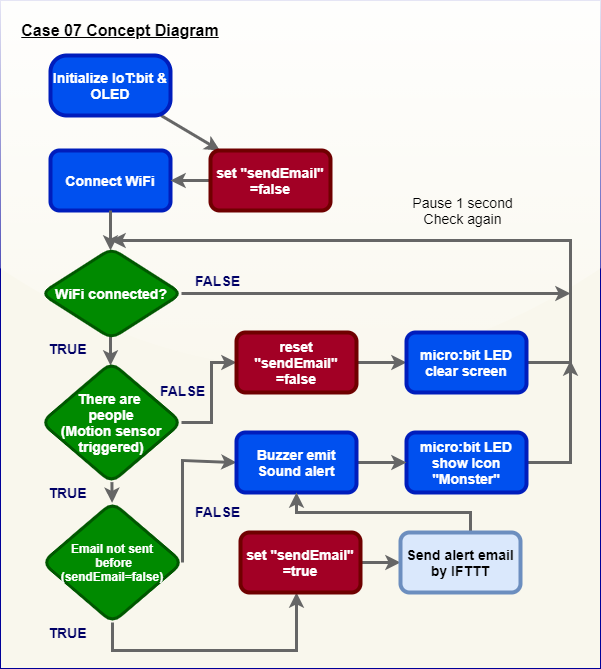

The diagram above was exported from draw.io. Its source (the exported page's mxGraphModel, read from the mxfile embedded in the PNG):
<mxGraphModel dx="942" dy="565" grid="1" gridSize="10" guides="1" tooltips="1" connect="1" arrows="1" fold="1" page="1" pageScale="1" pageWidth="850" pageHeight="1100" math="0" shadow="0">
  <root>
    <mxCell id="RZHQpEsWP3qs0INjM2y--0" />
    <mxCell id="RZHQpEsWP3qs0INjM2y--1" parent="RZHQpEsWP3qs0INjM2y--0" />
    <mxCell id="RZHQpEsWP3qs0INjM2y--2" value="" style="rounded=0;whiteSpace=wrap;html=1;arcSize=3;glass=1;sketch=0;shadow=0;fillColor=#f9f7ed;strokeColor=#000099;" vertex="1" parent="RZHQpEsWP3qs0INjM2y--1">
      <mxGeometry x="130" y="130" width="600" height="668" as="geometry" />
    </mxCell>
    <mxCell id="__VUEtpPQCj3de2QGDRH-26" style="edgeStyle=none;rounded=0;orthogonalLoop=1;jettySize=auto;html=1;strokeColor=#666666;strokeWidth=3;" edge="1" parent="RZHQpEsWP3qs0INjM2y--1" source="RZHQpEsWP3qs0INjM2y--3" target="__VUEtpPQCj3de2QGDRH-25">
      <mxGeometry relative="1" as="geometry" />
    </mxCell>
    <mxCell id="RZHQpEsWP3qs0INjM2y--3" value="&lt;font style=&quot;font-size: 14px&quot;&gt;&lt;b&gt;Initialize IoT:bit &amp;amp; OLED&lt;/b&gt;&lt;/font&gt;" style="rounded=1;whiteSpace=wrap;html=1;fillColor=#0050ef;strokeColor=#001DBC;strokeWidth=4;arcSize=27;fontColor=#ffffff;" vertex="1" parent="RZHQpEsWP3qs0INjM2y--1">
      <mxGeometry x="180" y="185" width="120" height="60" as="geometry" />
    </mxCell>
    <mxCell id="RZHQpEsWP3qs0INjM2y--6" value="&lt;font&gt;&lt;span style=&quot;font-family: &amp;#34;helvetica&amp;#34; ; font-style: normal ; letter-spacing: normal ; text-align: center ; text-indent: 0px ; text-transform: none ; word-spacing: 0px ; display: inline ; float: none&quot;&gt;&lt;font style=&quot;font-size: 14px&quot;&gt;&lt;b&gt;Connect WiFi&lt;/b&gt;&lt;/font&gt;&lt;/span&gt;&lt;br&gt;&lt;/font&gt;" style="rounded=1;whiteSpace=wrap;html=1;fillColor=#0050ef;strokeColor=#001DBC;strokeWidth=4;fontColor=#ffffff;" vertex="1" parent="RZHQpEsWP3qs0INjM2y--1">
      <mxGeometry x="180" y="280" width="120" height="60" as="geometry" />
    </mxCell>
    <mxCell id="RZHQpEsWP3qs0INjM2y--7" value="&lt;b&gt;&lt;u&gt;&lt;font style=&quot;font-size: 16px&quot; color=&quot;#000000&quot;&gt;Case 07 Concept Diagram&lt;/font&gt;&lt;/u&gt;&lt;/b&gt;" style="text;html=1;strokeColor=none;fillColor=none;align=center;verticalAlign=middle;whiteSpace=wrap;rounded=0;fontColor=#000066;" vertex="1" parent="RZHQpEsWP3qs0INjM2y--1">
      <mxGeometry x="140" y="150" width="220" height="20" as="geometry" />
    </mxCell>
    <mxCell id="RZHQpEsWP3qs0INjM2y--8" value="" style="endArrow=classic;html=1;exitX=0.5;exitY=1;exitDx=0;exitDy=0;strokeWidth=3;strokeColor=#666666;fontColor=#5AA9E6;gradientColor=#b3b3b3;fillColor=#f5f5f5;sketch=0;" edge="1" parent="RZHQpEsWP3qs0INjM2y--1" source="RZHQpEsWP3qs0INjM2y--6">
      <mxGeometry width="50" height="50" relative="1" as="geometry">
        <mxPoint x="130" y="505" as="sourcePoint" />
        <mxPoint x="240" y="380" as="targetPoint" />
      </mxGeometry>
    </mxCell>
    <mxCell id="RZHQpEsWP3qs0INjM2y--10" value="" style="endArrow=classic;html=1;entryX=0.5;entryY=0;entryDx=0;entryDy=0;fontColor=#5AA9E6;strokeColor=#666666;strokeWidth=3;fillColor=#f5f5f5;gradientColor=#b3b3b3;sketch=0;" edge="1" parent="RZHQpEsWP3qs0INjM2y--1">
      <mxGeometry width="50" height="50" relative="1" as="geometry">
        <mxPoint x="240" y="455" as="sourcePoint" />
        <mxPoint x="240" y="495" as="targetPoint" />
      </mxGeometry>
    </mxCell>
    <mxCell id="__VUEtpPQCj3de2QGDRH-30" style="edgeStyle=none;rounded=0;orthogonalLoop=1;jettySize=auto;html=1;strokeColor=#666666;strokeWidth=3;" edge="1" parent="RZHQpEsWP3qs0INjM2y--1" source="RZHQpEsWP3qs0INjM2y--11">
      <mxGeometry relative="1" as="geometry">
        <mxPoint x="700" y="423" as="targetPoint" />
      </mxGeometry>
    </mxCell>
    <mxCell id="RZHQpEsWP3qs0INjM2y--11" value="&lt;font style=&quot;font-size: 14px&quot;&gt;&lt;b&gt;WiFi connected?&lt;br&gt;&lt;/b&gt;&lt;/font&gt;" style="rhombus;whiteSpace=wrap;html=1;rounded=1;labelBackgroundColor=none;strokeWidth=3;fillColor=#008a00;strokeColor=#005700;fontColor=#ffffff;" vertex="1" parent="RZHQpEsWP3qs0INjM2y--1">
      <mxGeometry x="171" y="378" width="140" height="90" as="geometry" />
    </mxCell>
    <mxCell id="__VUEtpPQCj3de2QGDRH-29" style="edgeStyle=none;rounded=0;orthogonalLoop=1;jettySize=auto;html=1;strokeColor=#666666;strokeWidth=3;" edge="1" parent="RZHQpEsWP3qs0INjM2y--1" source="RZHQpEsWP3qs0INjM2y--16">
      <mxGeometry relative="1" as="geometry">
        <mxPoint x="700" y="490" as="targetPoint" />
        <Array as="points">
          <mxPoint x="700" y="592" />
        </Array>
      </mxGeometry>
    </mxCell>
    <mxCell id="RZHQpEsWP3qs0INjM2y--16" value="&lt;font color=&quot;#ffffff&quot; face=&quot;helvetica&quot;&gt;&lt;span style=&quot;font-size: 14px&quot;&gt;&lt;b&gt;micro:bit LED show Icon &quot;Monster&quot;&lt;/b&gt;&lt;/span&gt;&lt;/font&gt;" style="rounded=1;whiteSpace=wrap;html=1;strokeWidth=4;strokeColor=#001DBC;fillColor=#0050EF;" vertex="1" parent="RZHQpEsWP3qs0INjM2y--1">
      <mxGeometry x="536" y="562" width="120" height="60" as="geometry" />
    </mxCell>
    <mxCell id="RZHQpEsWP3qs0INjM2y--22" value="&lt;font style=&quot;font-size: 14px&quot;&gt;FALSE&lt;/font&gt;" style="text;html=1;strokeColor=none;fillColor=none;align=center;verticalAlign=middle;whiteSpace=wrap;rounded=0;fontStyle=1;fontColor=#000066;" vertex="1" parent="RZHQpEsWP3qs0INjM2y--1">
      <mxGeometry x="300" y="400" width="95" height="20" as="geometry" />
    </mxCell>
    <mxCell id="RZHQpEsWP3qs0INjM2y--23" value="&lt;font style=&quot;font-size: 14px&quot;&gt;TRUE&lt;/font&gt;" style="text;html=1;strokeColor=none;fillColor=none;align=center;verticalAlign=middle;whiteSpace=wrap;rounded=0;fontStyle=1;fontColor=#000066;" vertex="1" parent="RZHQpEsWP3qs0INjM2y--1">
      <mxGeometry x="150" y="468" width="95" height="20" as="geometry" />
    </mxCell>
    <mxCell id="__VUEtpPQCj3de2QGDRH-5" value="" style="edgeStyle=none;rounded=0;orthogonalLoop=1;jettySize=auto;html=1;strokeColor=#666666;strokeWidth=3;entryX=0;entryY=0.5;entryDx=0;entryDy=0;" edge="1" parent="RZHQpEsWP3qs0INjM2y--1" source="__VUEtpPQCj3de2QGDRH-0" target="__VUEtpPQCj3de2QGDRH-4">
      <mxGeometry relative="1" as="geometry">
        <Array as="points">
          <mxPoint x="341" y="552" />
          <mxPoint x="341" y="492" />
        </Array>
      </mxGeometry>
    </mxCell>
    <mxCell id="__VUEtpPQCj3de2QGDRH-12" style="edgeStyle=none;rounded=0;orthogonalLoop=1;jettySize=auto;html=1;strokeColor=#666666;strokeWidth=3;" edge="1" parent="RZHQpEsWP3qs0INjM2y--1" source="__VUEtpPQCj3de2QGDRH-0" target="__VUEtpPQCj3de2QGDRH-1">
      <mxGeometry relative="1" as="geometry" />
    </mxCell>
    <mxCell id="__VUEtpPQCj3de2QGDRH-0" value="&lt;font style=&quot;font-size: 14px&quot;&gt;&lt;b&gt;There are &lt;br&gt;people&lt;br&gt;(Motion sensor triggered)&lt;br&gt;&lt;/b&gt;&lt;/font&gt;" style="rhombus;whiteSpace=wrap;html=1;rounded=1;labelBackgroundColor=none;strokeWidth=3;fillColor=#008a00;strokeColor=#005700;fontColor=#ffffff;arcSize=22;" vertex="1" parent="RZHQpEsWP3qs0INjM2y--1">
      <mxGeometry x="171" y="492" width="140" height="120" as="geometry" />
    </mxCell>
    <mxCell id="__VUEtpPQCj3de2QGDRH-19" style="edgeStyle=none;rounded=0;orthogonalLoop=1;jettySize=auto;html=1;entryX=0;entryY=0.5;entryDx=0;entryDy=0;strokeColor=#666666;strokeWidth=3;exitX=1;exitY=0.5;exitDx=0;exitDy=0;" edge="1" parent="RZHQpEsWP3qs0INjM2y--1" source="__VUEtpPQCj3de2QGDRH-1" target="__VUEtpPQCj3de2QGDRH-2">
      <mxGeometry relative="1" as="geometry">
        <Array as="points">
          <mxPoint x="312" y="590" />
        </Array>
      </mxGeometry>
    </mxCell>
    <mxCell id="__VUEtpPQCj3de2QGDRH-21" style="edgeStyle=none;rounded=0;orthogonalLoop=1;jettySize=auto;html=1;entryX=0.5;entryY=1;entryDx=0;entryDy=0;strokeColor=#666666;strokeWidth=3;" edge="1" parent="RZHQpEsWP3qs0INjM2y--1" source="__VUEtpPQCj3de2QGDRH-1">
      <mxGeometry relative="1" as="geometry">
        <mxPoint x="426" y="722" as="targetPoint" />
        <Array as="points">
          <mxPoint x="242" y="780" />
          <mxPoint x="426" y="780" />
        </Array>
      </mxGeometry>
    </mxCell>
    <mxCell id="__VUEtpPQCj3de2QGDRH-1" value="&lt;font size=&quot;1&quot;&gt;&lt;b style=&quot;font-size: 12px&quot;&gt;Email not sent&lt;br&gt;&amp;nbsp;before (sendEmail=false)&lt;/b&gt;&lt;/font&gt;" style="rhombus;whiteSpace=wrap;html=1;rounded=1;labelBackgroundColor=none;strokeWidth=3;fillColor=#008a00;strokeColor=#005700;fontColor=#ffffff;arcSize=22;" vertex="1" parent="RZHQpEsWP3qs0INjM2y--1">
      <mxGeometry x="172" y="632" width="140" height="120" as="geometry" />
    </mxCell>
    <mxCell id="__VUEtpPQCj3de2QGDRH-8" value="" style="edgeStyle=none;rounded=0;orthogonalLoop=1;jettySize=auto;html=1;strokeColor=#666666;strokeWidth=3;" edge="1" parent="RZHQpEsWP3qs0INjM2y--1" source="__VUEtpPQCj3de2QGDRH-2" target="RZHQpEsWP3qs0INjM2y--16">
      <mxGeometry relative="1" as="geometry" />
    </mxCell>
    <mxCell id="__VUEtpPQCj3de2QGDRH-2" value="&lt;font color=&quot;#ffffff&quot; face=&quot;helvetica&quot;&gt;&lt;span style=&quot;font-size: 14px&quot;&gt;&lt;b&gt;Buzzer emit Sound alert&lt;/b&gt;&lt;/span&gt;&lt;/font&gt;" style="rounded=1;whiteSpace=wrap;html=1;strokeWidth=4;strokeColor=#001DBC;fillColor=#0050EF;" vertex="1" parent="RZHQpEsWP3qs0INjM2y--1">
      <mxGeometry x="366" y="562" width="120" height="60" as="geometry" />
    </mxCell>
    <mxCell id="__VUEtpPQCj3de2QGDRH-10" style="edgeStyle=none;rounded=0;orthogonalLoop=1;jettySize=auto;html=1;entryX=0.5;entryY=1;entryDx=0;entryDy=0;strokeColor=#666666;strokeWidth=3;exitX=0.583;exitY=0.133;exitDx=0;exitDy=0;exitPerimeter=0;" edge="1" parent="RZHQpEsWP3qs0INjM2y--1" source="xRahOCeWAN6_bHlAmao5-0" target="__VUEtpPQCj3de2QGDRH-2">
      <mxGeometry relative="1" as="geometry">
        <Array as="points">
          <mxPoint x="600" y="642" />
          <mxPoint x="426" y="642" />
        </Array>
      </mxGeometry>
    </mxCell>
    <mxCell id="xRahOCeWAN6_bHlAmao5-1" value="" style="edgeStyle=none;rounded=0;orthogonalLoop=1;jettySize=auto;html=1;strokeColor=#666666;strokeWidth=3;" edge="1" parent="RZHQpEsWP3qs0INjM2y--1" source="__VUEtpPQCj3de2QGDRH-3" target="xRahOCeWAN6_bHlAmao5-0">
      <mxGeometry relative="1" as="geometry" />
    </mxCell>
    <mxCell id="__VUEtpPQCj3de2QGDRH-3" value="&lt;font color=&quot;#ffffff&quot; face=&quot;helvetica&quot;&gt;&lt;span style=&quot;font-size: 14px&quot;&gt;&lt;b&gt;set &quot;sendEmail&quot; =true&lt;/b&gt;&lt;/span&gt;&lt;/font&gt;" style="rounded=1;whiteSpace=wrap;html=1;strokeWidth=4;strokeColor=#6F0000;fillColor=#a20025;fontColor=#ffffff;" vertex="1" parent="RZHQpEsWP3qs0INjM2y--1">
      <mxGeometry x="370" y="662" width="120" height="60" as="geometry" />
    </mxCell>
    <mxCell id="__VUEtpPQCj3de2QGDRH-7" value="" style="edgeStyle=none;rounded=0;orthogonalLoop=1;jettySize=auto;html=1;strokeColor=#666666;strokeWidth=3;" edge="1" parent="RZHQpEsWP3qs0INjM2y--1" source="__VUEtpPQCj3de2QGDRH-4" target="__VUEtpPQCj3de2QGDRH-6">
      <mxGeometry relative="1" as="geometry" />
    </mxCell>
    <mxCell id="__VUEtpPQCj3de2QGDRH-4" value="&lt;font color=&quot;#ffffff&quot; face=&quot;helvetica&quot;&gt;&lt;span style=&quot;font-size: 14px&quot;&gt;&lt;b&gt;reset &quot;sendEmail&quot; =false&lt;/b&gt;&lt;/span&gt;&lt;/font&gt;" style="rounded=1;whiteSpace=wrap;html=1;strokeWidth=4;strokeColor=#6F0000;fillColor=#a20025;fontColor=#ffffff;" vertex="1" parent="RZHQpEsWP3qs0INjM2y--1">
      <mxGeometry x="366" y="462" width="120" height="60" as="geometry" />
    </mxCell>
    <mxCell id="__VUEtpPQCj3de2QGDRH-28" style="edgeStyle=none;rounded=0;orthogonalLoop=1;jettySize=auto;html=1;strokeColor=#666666;strokeWidth=3;" edge="1" parent="RZHQpEsWP3qs0INjM2y--1" source="__VUEtpPQCj3de2QGDRH-6">
      <mxGeometry relative="1" as="geometry">
        <mxPoint x="240" y="370" as="targetPoint" />
        <Array as="points">
          <mxPoint x="700" y="492" />
          <mxPoint x="700" y="370" />
        </Array>
      </mxGeometry>
    </mxCell>
    <mxCell id="__VUEtpPQCj3de2QGDRH-6" value="&lt;font color=&quot;#ffffff&quot; face=&quot;helvetica&quot;&gt;&lt;span style=&quot;font-size: 14px&quot;&gt;&lt;b&gt;micro:bit LED clear screen&lt;/b&gt;&lt;/span&gt;&lt;/font&gt;" style="rounded=1;whiteSpace=wrap;html=1;strokeWidth=4;strokeColor=#001DBC;fillColor=#0050EF;" vertex="1" parent="RZHQpEsWP3qs0INjM2y--1">
      <mxGeometry x="536" y="462" width="120" height="60" as="geometry" />
    </mxCell>
    <mxCell id="__VUEtpPQCj3de2QGDRH-15" value="&lt;font style=&quot;font-size: 14px&quot;&gt;TRUE&lt;/font&gt;" style="text;html=1;strokeColor=none;fillColor=none;align=center;verticalAlign=middle;whiteSpace=wrap;rounded=0;fontStyle=1;fontColor=#000066;" vertex="1" parent="RZHQpEsWP3qs0INjM2y--1">
      <mxGeometry x="150" y="612" width="95" height="20" as="geometry" />
    </mxCell>
    <mxCell id="__VUEtpPQCj3de2QGDRH-16" value="&lt;font style=&quot;font-size: 14px&quot;&gt;TRUE&lt;/font&gt;" style="text;html=1;strokeColor=none;fillColor=none;align=center;verticalAlign=middle;whiteSpace=wrap;rounded=0;fontStyle=1;fontColor=#000066;" vertex="1" parent="RZHQpEsWP3qs0INjM2y--1">
      <mxGeometry x="150" y="752" width="95" height="20" as="geometry" />
    </mxCell>
    <mxCell id="__VUEtpPQCj3de2QGDRH-17" value="&lt;font style=&quot;font-size: 14px&quot;&gt;FALSE&lt;/font&gt;" style="text;html=1;strokeColor=none;fillColor=none;align=center;verticalAlign=middle;whiteSpace=wrap;rounded=0;fontStyle=1;fontColor=#000066;" vertex="1" parent="RZHQpEsWP3qs0INjM2y--1">
      <mxGeometry x="265" y="510" width="95" height="20" as="geometry" />
    </mxCell>
    <mxCell id="__VUEtpPQCj3de2QGDRH-18" value="&lt;font style=&quot;font-size: 14px&quot;&gt;FALSE&lt;/font&gt;" style="text;html=1;strokeColor=none;fillColor=none;align=center;verticalAlign=middle;whiteSpace=wrap;rounded=0;fontStyle=1;fontColor=#000066;" vertex="1" parent="RZHQpEsWP3qs0INjM2y--1">
      <mxGeometry x="300" y="632" width="95" height="18" as="geometry" />
    </mxCell>
    <mxCell id="__VUEtpPQCj3de2QGDRH-27" value="" style="edgeStyle=none;rounded=0;orthogonalLoop=1;jettySize=auto;html=1;strokeColor=#666666;strokeWidth=3;" edge="1" parent="RZHQpEsWP3qs0INjM2y--1" source="__VUEtpPQCj3de2QGDRH-25" target="RZHQpEsWP3qs0INjM2y--6">
      <mxGeometry relative="1" as="geometry" />
    </mxCell>
    <mxCell id="__VUEtpPQCj3de2QGDRH-25" value="&lt;font color=&quot;#ffffff&quot; face=&quot;helvetica&quot;&gt;&lt;span style=&quot;font-size: 14px&quot;&gt;&lt;b&gt;set &quot;sendEmail&quot; =false&lt;/b&gt;&lt;/span&gt;&lt;/font&gt;" style="rounded=1;whiteSpace=wrap;html=1;strokeWidth=4;strokeColor=#6F0000;fillColor=#a20025;fontColor=#ffffff;" vertex="1" parent="RZHQpEsWP3qs0INjM2y--1">
      <mxGeometry x="340" y="280" width="120" height="60" as="geometry" />
    </mxCell>
    <mxCell id="__VUEtpPQCj3de2QGDRH-31" style="edgeStyle=none;rounded=0;orthogonalLoop=1;jettySize=auto;html=1;exitX=0.5;exitY=0;exitDx=0;exitDy=0;strokeColor=#666666;strokeWidth=3;" edge="1" parent="RZHQpEsWP3qs0INjM2y--1" source="RZHQpEsWP3qs0INjM2y--23" target="RZHQpEsWP3qs0INjM2y--23">
      <mxGeometry relative="1" as="geometry" />
    </mxCell>
    <mxCell id="lFRFAYLCebWT3r4i8fYt-0" value="&lt;font style=&quot;font-size: 14px&quot;&gt;Pause 1 second&lt;br&gt;Check again&lt;/font&gt;" style="edgeLabel;html=1;align=center;verticalAlign=middle;resizable=0;points=[];labelBackgroundColor=none;" vertex="1" connectable="0" parent="RZHQpEsWP3qs0INjM2y--1">
      <mxGeometry x="599.996455941475" y="349.9978267795634" as="geometry">
        <mxPoint x="-8" y="-10" as="offset" />
      </mxGeometry>
    </mxCell>
    <mxCell id="xRahOCeWAN6_bHlAmao5-0" value="&lt;font face=&quot;helvetica&quot;&gt;&lt;span style=&quot;font-size: 14px&quot;&gt;&lt;b&gt;Send alert email by IFTTT&lt;/b&gt;&lt;/span&gt;&lt;/font&gt;" style="rounded=1;whiteSpace=wrap;html=1;strokeWidth=4;strokeColor=#6c8ebf;fillColor=#dae8fc;" vertex="1" parent="RZHQpEsWP3qs0INjM2y--1">
      <mxGeometry x="530" y="662" width="120" height="60" as="geometry" />
    </mxCell>
  </root>
</mxGraphModel>